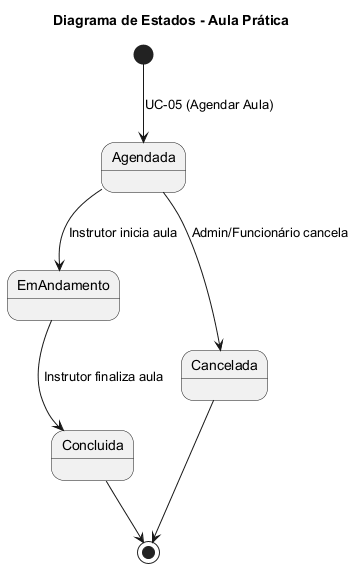

The diagram above was rendered by PlantUML. Its source (embedded in the PNG):
@startuml
title "Diagrama de Estados - Aula Prática"



[*] --> Agendada : UC-05 (Agendar Aula)

Agendada --> EmAndamento : Instrutor inicia aula
Agendada --> Cancelada : Admin/Funcionário cancela

EmAndamento --> Concluida : Instrutor finaliza aula
Concluida --> [*]
Cancelada --> [*]

@enduml